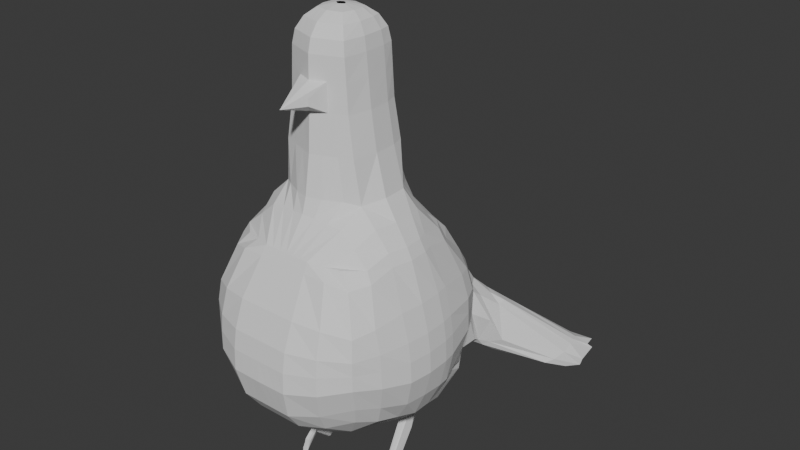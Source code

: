 # Source: WILSONNNN_.blend  (saved by Blender 4.4.32; exported with 4.5.12 LTS)
import bpy
from mathutils import Matrix  # noqa: F401  (used for matrix-valued properties, if any)

bpy.ops.wm.read_factory_settings(use_empty=True)
scene = bpy.context.scene
scene.name = 'Scene'

# ---- collections
col_collection = bpy.data.collections.new('Collection'); scene.collection.children.link(col_collection)

# ---- world
world_world = bpy.data.worlds.new('World'); scene.world = world_world
world_world.use_nodes = True; world_world.node_tree.nodes.clear()
_N = world_world.node_tree.nodes; _L = world_world.node_tree.links
n0 = _N.new('ShaderNodeOutputWorld'); n0.name = 'World Output'; n0.location = (300, 300)
n1 = _N.new('ShaderNodeBackground'); n1.name = 'Background'; n1.location = (10, 300)
n1.inputs[0].default_value = (0.05088, 0.05088, 0.05088, 1.0)
_L.new(n1.outputs[0], n0.inputs[0])
n0.is_active_output = True
world_world.color = (0.05088, 0.05088, 0.05088)
world_world.sun_shadow_jitter_overblur = 0.0

# ---- meshes
me_cube_001 = bpy.data.meshes.new('Cube.001')
me_cube_001.from_pydata([(0.8043, -0.7658, -0.6327), (0.6161, -0.7004, 0.9733), (0.9282, 0.7658, -0.6327), (0.6161, 0.726, 0.9599), (0.5183, 1.373, -0.9621), (0.3575, 0.7095, 1.086), (0.8765, 0.9182, 0.4033), (0.9556, 0.9182, -0.1371), (0.9367, -0.2702, -0.7852), (0.9944, 0.2702, -0.7852), (0.8206, 0.2702, 1.051), (0.8206, -0.2702, 1.051), (0.8953, -0.8856, 0.4134), (0.9182, -0.9182, -0.1371), (0.2702, -1.02, -0.7852), (0.2702, -0.8085, 0.9946), (0.4856, 0.3533, 1.443), (0.484, -0.2663, 1.438), (0.7639, 0.4859, -0.9734), (0.3726, -0.334, -1.092), (0.334, -1.266, -0.2395), (0.334, -1.108, 0.5057), (1.16, 0.334, -0.2395), (1.16, -0.334, -0.2395), (1.043, 0.334, 0.5057), (1.043, -0.334, 0.5057), (0.6459, 1.225, -0.2395), (0.4357, 1.16, 0.5164), (0.0, 1.551, -0.9896), (0.0, 0.7944, 1.048), (0.0, -1.02, -0.7852), (-1.26e-17, -0.8085, 0.9946), (-1.59e-17, 0.6273, 1.336), (0.0, -0.5175, 1.486), (0.1053, 0.334, -1.092), (0.1053, -0.334, -1.092), (0.0, -1.272, -0.2395), (0.0, -1.108, 0.5057), (0.4401, 2.547, -1.485), (-4.602e-19, 1.16, 0.5164), (0.3604, -0.2833, 2.327), (0.0, -0.4231, 2.327), (0.3604, 0.3675, 2.327), (0.0, 0.5073, 2.327), (0.9556, 0.9182, 0.1842), (0.9182, -0.9182, 0.1842), (0.334, -1.221, 0.2087), (1.12, 0.334, 0.2036), (1.12, -0.334, 0.2036), (0.5419, 1.34, 0.2163), (0.476, 2.657, -1.406), (1.145e-18, -1.221, 0.2087), (0.7907, -0.541, 0.968), (0.9064, -0.541, -0.7019), (0.4463, -0.5167, 1.27), (0.3167, -0.7087, -1.011), (1.059, -0.6532, -0.1836), (0.9809, -0.6532, 0.4497), (0.0, -0.5707, 1.32), (0.0, -0.7087, -1.011), (1.038, -0.6532, 0.193), (0.9339, 0.6, -0.6837), (0.7465, 0.6, 0.9499), (0.392, 0.6226, 1.191), (0.5825, 1.092, -0.9095), (1.063, 0.7227, -0.1714), (0.9578, 0.7227, 0.4376), (0.0, 0.7071, 1.191), (0.1053, 0.9399, -1.028), (1.047, 0.7227, 0.1907), (0.4241, 1.67, -1.054), (0.6692, 1.692, -0.693), (0.454, 1.917, -0.4291), (0.01034, 1.588, -1.003), (1.672e-17, 1.638, -0.08107), (0.5472, 1.853, -0.4412), (0.437, 3.009, -1.326), (0.0395, 2.295, -1.388), (0.0395, 2.601, -1.366), (0.0395, 2.772, -1.211), (0.476, 2.831, -1.326), (0.0395, 2.716, -1.274), (0.3268, 0.3677, 2.872), (0.0, 0.08631, 3.246), (0.3037, 0.3463, 3.015), (0.2437, 0.2853, 3.136), (0.156, 0.194, 3.217), (0.0, -0.002108, 3.246), (0.3268, -0.2835, 2.872), (0.156, -0.1098, 3.217), (0.2437, -0.2011, 3.136), (0.3037, -0.2621, 3.015), (0.0, 0.08631, 3.246), (0.0, 0.4923, 2.873), (0.0, 0.2364, 3.217), (0.0, 0.3663, 3.137), (0.0, 0.4561, 3.015), (0.0, -0.4081, 2.873), (0.0, -0.002108, 3.246), (0.0, -0.3719, 3.015), (0.0, -0.2821, 3.137), (0.0, -0.1522, 3.217), (0.4247, -0.2957, 1.907), (0.0, -0.4501, 1.907), (0.4247, 0.3838, 1.907), (0.0, 0.534, 1.907), (0.7295, 0.738, 0.7872), (0.7459, -0.7606, 0.8224), (0.2846, -0.8699, 0.8975), (0.8828, 0.2846, 0.9284), (0.8828, -0.2846, 0.9284), (0.3835, 0.9347, 0.7967), (-6.871e-18, -0.8699, 0.8975), (-2.872e-17, 0.9347, 0.7967), (0.86, -0.5663, 0.8513), (0.824, 0.6028, 0.8345), (0.9825, 0.153, -0.8356), (0.8607, 0.153, 1.051), (0.5755, 0.2464, 1.471), (0.8118, 0.3409, -0.9734), (1.184, 0.189, -0.2395), (1.067, 0.189, 0.5057), (0.1053, 0.189, -1.092), (0.4005, 0.2263, 2.327), (1.144, 0.189, 0.2036), (0.04005, 0.06712, 3.246), (0.1844, 0.1281, 3.217), (0.2721, 0.1798, 3.136), (0.3321, 0.2143, 3.015), (0.3552, 0.2264, 2.872), (0.04005, 0.06712, 3.246), (0.4648, 0.2364, 1.907), (0.9229, 0.1611, 0.9284), (0.4365, 0.6302, -1.404), (0.4436, 0.4882, -1.446), (0.3484, 0.4887, -1.443), (0.3461, 0.6314, -1.402), (0.417, 0.3682, -1.338), (0.2132, 0.3682, -1.338), (0.1571, 0.2664, -1.194), (0.6242, 0.3312, -1.194), (0.6242, 0.431, -1.244), (0.169, 0.431, -1.244), (0.5272, 0.8092, -1.188), (0.206, 0.811, -1.193), (0.9556, 0.9182, 0.03151), (0.9182, -0.9182, 0.03151), (0.334, -1.256, -0.006972), (1.15, 0.334, -0.006972), (1.15, -0.334, -0.006972), (0.6586, 1.286, -0.0002671), (0.0, -1.256, -0.006972), (1.048, -0.6532, 0.01405), (1.055, 0.7227, 0.01864), (0.5535, 1.646, -0.3808), (0.476, 2.936, -1.406), (0.0395, 2.686, -1.307), (1.174, 0.189, -0.006972), (0.9029, 0.8319, -0.4178), (0.8704, -0.8319, -0.4178), (0.2979, -1.186, -0.5588), (1.113, 0.2979, -0.5485), (1.08, -0.2979, -0.5485), (0.5664, 1.41, -0.6643), (-2.29e-18, -1.186, -0.5588), (0.9838, -0.5897, -0.4771), (1.012, 0.6532, -0.4615), (0.5275, 1.663, -0.9946), (0.4456, 2.681, -1.487), (0.0395, 2.429, -1.389), (1.126, 0.1686, -0.5485), (0.8746, -0.05863, 1.051), (0.5894, -0.03085, 1.471), (0.6261, 0.003481, -1.072), (1.192, -0.07247, -0.2395), (1.075, -0.07247, 0.5057), (0.1592, -0.07247, -1.148), (0.4143, -0.02851, 2.327), (1.152, -0.07247, 0.2036), (0.05391, 0.03251, 3.246), (0.05391, 0.03251, 3.246), (0.4786, -0.02968, 1.907), (0.9368, -0.06175, 0.9284), (0.9862, -0.05863, -0.8325), (0.1942, 0.009136, 3.217), (0.282, -0.01067, 3.136), (0.342, -0.0239, 3.015), (0.3651, -0.02854, 2.872), (1.183, -0.07247, -0.006972), (1.113, -0.06463, -0.5485), (0.538, 2.368, -1.003), (0.6164, 2.249, -1.127), (0.0221, 1.713, -1.066), (0.5375, 1.995, -1.245), (0.5884, 2.416, -1.05), (1.718e-17, 1.893, -0.4217), (0.6164, 2.35, -1.06), (0.586, 2.234, -1.196), (0.6296, 2.595, -1.138), (0.808, 2.817, -1.244), (0.7904, 2.729, -1.515), (1.046, 2.326, -1.423), (0.8681, 2.927, -1.406), (0.9129, 2.647, -1.4), (0.8274, 3.029, -1.394), (0.5918, 2.148, -1.341), (0.6849, 2.458, -1.299), (0.6296, 2.542, -1.197), (0.6559, 2.525, -1.236), (0.6564, 2.36, -1.372), (0.1086, 0.7686, 1.06), (0.08212, -1.02, -0.7852), (0.1627, 0.6273, 1.331), (0.1627, -0.4686, 1.482), (0.2349, 1.16, 0.5164), (0.1146, 1.364, -0.9865), (0.08212, -0.8085, 0.9946), (0.1865, -0.334, -1.092), (0.1015, -1.27, -0.2395), (0.1015, -1.108, 0.5057), (0.05598, 2.709, -1.429), (0.1405, 3.038, -1.334), (0.1095, 0.4648, 2.327), (0.1746, -0.3554, 2.327), (0.1015, -1.221, 0.2087), (0.1356, -0.5543, 1.305), (0.09623, -0.7087, -1.011), (0.1191, 0.6814, 1.191), (0.2987, 0.9861, -0.9923), (0.1018, 1.639, -0.09413), (0.05743, 1.557, -0.9911), (0.03964, 2.602, -1.506), (0.05598, 2.885, -1.348), (0.0, 0.08631, 3.246), (0.04739, 0.2235, 3.217), (0.07406, 0.3417, 3.137), (0.09229, 0.4227, 3.015), (0.0993, 0.4544, 2.872), (0.0993, -0.3702, 2.872), (0.09229, -0.3385, 3.015), (0.07406, -0.2575, 3.137), (0.04739, -0.1393, 3.217), (0.0, -0.002108, 3.246), (0.1291, -0.4032, 1.907), (0.1291, 0.4884, 1.907), (0.08648, -0.8699, 0.8975), (0.1165, 0.9347, 0.7967), (0.04005, 0.06712, 3.246), (0.32, 0.2352, -1.056), (0.3731, 0.4812, -1.449), (0.3699, 0.64, -1.411), (0.2751, 0.3682, -1.338), (0.2866, 0.8425, -1.233), (0.2991, 0.2664, -1.194), (0.1796, 2.966, -1.415), (0.1015, -1.256, -0.006972), (0.1703, 2.711, -1.494), (0.09052, -1.186, -0.5588), (0.05391, 0.03251, 3.246), (0.3011, -0.04939, -1.13), (0.1181, 1.701, -1.079), (0.05525, 1.893, -0.4217), (0.2331, 0.7391, 1.073), (0.1762, -1.02, -0.7852), (0.3491, 0.5496, 1.4), (0.3491, -0.367, 1.476), (0.3508, 1.16, 0.5164), (0.3041, 2.768, -1.439), (0.265, 2.931, -1.295), (0.235, 0.4162, 2.327), (0.291, -0.5355, 1.288), (0.2556, 0.652, 1.191), (0.185, 1.731, -0.2544), (0.3041, 2.888, -1.342), (0.0, 0.08631, 3.246), (0.213, -0.3268, 2.872), (0.2769, 0.4361, 1.907), (0.25, 0.9347, 0.7967), (0.04005, 0.06712, 3.246), (0.4616, 0.2664, -1.194), (0.3041, 2.858, -1.376), (0.3542, 2.602, -1.456), (0.05391, 0.03251, 3.246), (0.2719, 1.816, -1.156), (0.3274, 1.383, -0.9896), (0.1762, -0.8085, 0.9946), (0.2796, -0.334, -1.092), (0.2177, -1.268, -0.2395), (0.2177, -1.108, 0.5057), (0.235, -0.332, 2.327), (0.2177, -1.221, 0.2087), (0.2064, -0.7087, -1.011), (0.5203, 1.039, -0.9509), (0.188, 1.555, -0.9894), (0.339, 2.469, -1.455), (0.1017, 0.2088, 3.217), (0.1589, 0.3135, 3.136), (0.198, 0.3845, 3.015), (0.213, 0.411, 2.872), (0.198, -0.3003, 3.015), (0.1589, -0.2293, 3.136), (0.1017, -0.1246, 3.217), (0.0, -0.002108, 3.246), (0.2769, -0.3495, 1.907), (0.1855, -0.8699, 0.8975), (0.5659, 0.2881, -1.015), (0.4151, 0.4812, -1.449), (0.4081, 0.64, -1.411), (0.346, 0.3682, -1.338), (0.4213, 0.8425, -1.233), (0.2177, -1.256, -0.006972), (0.1942, -1.186, -0.5588), (0.4636, -0.02295, -1.092), (0.3234, 2.04, -0.557), (0.4715, 2.004, -0.5255), (0.3804, 1.695, -1.086), (1.718e-17, 1.732, -0.2516), (0.0, 1.698, -1.048), (0.6832, 2.785, -1.243), (0.6419, 2.147, -1.352), (0.7059, 2.685, -1.399), (0.6371, 2.821, -1.31), (0.6698, 2.782, -1.34), (0.6978, 2.532, -1.439), (0.07641, 1.729, -0.2567), (0.04574, 1.696, -1.064), (0.2499, 1.72, -1.093), (0.3157, 1.927, -0.4375), (0.6189, 1.748, -1.024), (0.5521, 1.721, -1.08), (0.6209, 2.453, -1.091), (0.6051, 2.486, -1.072), (0.6298, 2.409, -1.12), (0.6397, 2.32, -1.186), (0.7517, 1.832, -0.9894), (0.6654, 1.862, -0.56), (0.6099, 2.287, -1.243), (0.5746, 2.007, -1.264), (0.633, 2.103, -0.6031), (0.6725, 1.962, -0.5421), (0.6077, 1.847, -1.179), (0.6778, 2.361, -1.001), (1.122, 2.205, -1.34), (1.24, 2.487, -1.467), (1.175, 2.684, -1.502), (0.9841, 2.919, -1.396), (0.9965, 2.822, -1.463), (0.9256, 2.921, -1.31), (0.9317, 2.934, -1.356), (1.251, 2.4, -1.235), (1.187, 2.749, -1.211), (1.222, 2.657, -1.199), (1.189, 2.29, -1.305), (1.236, 2.556, -1.201), (0.5873, 2.502, -1.28), (0.0221, 1.935, -1.207), (0.5873, 2.641, -1.187), (0.5873, 2.597, -1.215), (0.5569, 2.425, -1.305), (0.5873, 2.656, -1.17), (0.521, 2.225, -1.347), (0.0221, 2.292, -0.9589), (0.2194, 2.112, -1.284), (0.1082, 2.466, -0.9501), (0.3613, 2.243, -1.344), (0.4045, 2.802, -1.153), (0.5416, 1.507, -0.5668), (0.08886, 1.563, -0.989), (0.4096, 1.572, -1.005), (0.4448, 1.631, -0.2689), (0.3884, 1.732, -0.2525), (0.08375, 1.225, 0.4358), (0.5381, 1.523, -0.2807), (0.5425, 1.577, -0.9403), (0.1744, 1.554, -0.9868), (0.2077, 1.638, -0.08801), (0.3102, 1.543, -0.9807), (0.2802, 1.698, -0.1836), (0.615, 2.646, -1.367), (-0.0008863, 2.065, -1.281), (0.615, 2.774, -1.272), (0.615, 2.738, -1.303), (0.5845, 2.509, -1.4), (0.2135, 2.35, -1.394), (0.1581, 2.765, -1.204), (0.3486, 2.485, -1.451), (0.3481, 2.913, -1.286), (0.615, 2.81, -1.232), (0.5558, 2.356, -1.405), (-0.0008863, 2.5, -1.069), (1.043, 2.189, -1.339), (0.6231, 2.566, -1.12), (0.6441, 2.336, -1.345), (1.09, 2.871, -1.27), (0.6329, 2.068, -1.306), (0.6818, 2.673, -1.179), (0.6273, 2.518, -1.169), (0.649, 2.494, -1.205), (0.6729, 2.421, -1.269), (0.5872, 2.11, -1.323), (1.269, 2.426, -1.439), (1.402, 2.579, -1.361), (1.277, 2.993, -1.331), (1.316, 2.826, -1.307), (1.381, 2.569, -1.445), (1.35, 2.886, -1.37), (0.438, 0.6143, -1.513), (0.4757, 0.5157, -1.598), (0.3783, 0.5176, -1.595), (0.3459, 0.6156, -1.512), (0.404, 0.5227, -1.604), (0.3699, 0.6712, -1.54), (0.446, 0.5227, -1.604), (0.4081, 0.6712, -1.54), (0.5113, 0.1186, -1.848), (0.4391, 0.1229, -1.844), (0.4504, 0.1201, -1.834), (0.4924, 0.1201, -1.834), (0.5313, 0.1593, -1.964), (0.4454, 0.16, -1.962), (0.4659, 0.1616, -1.984), (0.5079, 0.1616, -1.984), (0.5087, -0.05189, -1.734), (0.4413, -0.05209, -1.732), (0.4504, -0.05211, -1.701), (0.4924, -0.05211, -1.701), (0.5097, -0.03633, -1.811), (0.4671, -0.03469, -1.805), (0.4825, -0.03633, -1.811), (0.4991, -0.03633, -1.811), (0.5096, -0.1626, -1.84), (0.4423, -0.1643, -1.837), (0.4504, -0.191, -1.822), (0.4924, -0.191, -1.822), (0.5262, -0.2054, -1.956), (0.4512, -0.205, -1.955), (0.4659, -0.2255, -1.984), (0.5079, -0.2255, -1.984), (0.5044, 0.7797, 0.9626), (0.5453, -0.925, -0.7391), (0.7058, 1.091, -0.8022), (0.4465, -0.7509, 0.9791), (0.6755, 0.3332, 1.257), (0.6755, -0.2873, 1.257), (0.9304, 0.3851, -0.9103), (0.6719, -0.3144, -0.9816), (0.654, -1.135, -0.1965), (0.6346, -1.041, 0.4781), (0.7763, 1.103, -0.1943), (0.656, 1.077, 0.4842), (0.7178, 1.166, 0.2133), (0.6496, -1.115, 0.2052), (0.6154, -0.5247, 1.118), (0.635, -0.646, -0.8957), (0.8535, 0.8551, -0.8219), (0.5849, 0.603, 1.074), (0.5313, -0.857, 0.8862), (0.6147, 0.8753, 0.8206), (0.9181, 0.2421, -0.919), (0.714, 0.1987, 1.259), (0.6516, -1.132, 0.01493), (0.7806, 1.136, 0.01577), (0.6687, 1.148, -0.5417), (0.5934, -1.047, -0.509), (0.8289, -0.03539, -0.982), (0.7278, -0.04434, 1.259), (0.3419, 0.3676, 2.627), (0.0, 0.499, 2.627), (0.3419, -0.2834, 2.627), (0.0, -0.4148, 2.627), (0.3756, 0.2263, 2.627), (0.3872, -0.02853, 2.627), (0.1039, 0.4591, 2.627), (0.1656, -0.3512, 2.627), (0.2229, 0.4133, 2.627), (0.2229, -0.3291, 2.627), (0.1095, -0.5436, 2.43), (0.0, -0.7975, 2.446), (0.1039, -0.5378, 2.498)], [], [(457, 438, 3, 106), (114, 52, 1, 107), (453, 53, 0, 439), (452, 54, 15, 441), (455, 63, 16, 442), (465, 172, 17, 443), (291, 55, 14, 263), (141, 140, 137, 134), (312, 173, 19, 286), (454, 61, 9, 444), (464, 183, 8, 445), (463, 446, 20, 160), (451, 447, 21, 46), (456, 441, 15, 108), (165, 56, 13, 159), (60, 57, 12, 45), (166, 65, 22, 161), (189, 174, 23, 162), (69, 66, 24, 47), (178, 175, 25, 48), (115, 62, 10, 109), (182, 171, 11, 110), (462, 448, 7, 158), (450, 449, 6, 44), (377, 370, 72, 272), (372, 366, 71, 154), (277, 262, 5, 111), (224, 219, 37, 51), (225, 58, 31, 216), (245, 216, 31, 112), (257, 218, 36, 164), (227, 67, 32, 212), (475, 468, 88, 275), (470, 466, 82, 129), (244, 105, 43, 222), (131, 104, 42, 123), (303, 102, 40, 289), (255, 224, 51, 151), (374, 367, 73, 230), (461, 450, 44, 145), (188, 178, 48, 149), (153, 69, 47, 148), (152, 60, 45, 146), (460, 451, 46, 147), (149, 48, 60, 152), (213, 33, 58, 225), (48, 25, 57, 60), (162, 23, 56, 165), (286, 19, 55, 291), (443, 17, 54, 452), (445, 8, 53, 453), (110, 11, 52, 114), (145, 44, 69, 153), (210, 29, 67, 227), (106, 3, 62, 115), (44, 6, 66, 69), (158, 7, 65, 166), (440, 2, 61, 454), (284, 4, 64, 292), (438, 5, 63, 455), (472, 467, 93, 237), (386, 387, 76, 268), (381, 378, 50, 155), (387, 380, 80, 76), (370, 369, 75, 72), (373, 368, 70, 167), (281, 267, 50, 168), (273, 268, 76, 80), (280, 273, 80, 155), (383, 379, 77, 231), (382, 388, 38, 168), (179, 87, 89, 184), (184, 89, 90, 185), (185, 90, 91, 186), (186, 91, 88, 187), (274, 83, 86, 295), (295, 86, 85, 296), (296, 85, 84, 297), (297, 84, 82, 298), (275, 88, 91, 299), (299, 91, 90, 300), (300, 90, 89, 301), (301, 89, 87, 302), (258, 180, 98, 242), (265, 17, 102, 303), (118, 16, 104, 131), (212, 32, 105, 244), (6, 106, 115, 66), (25, 110, 114, 57), (219, 245, 112, 37), (266, 277, 111, 27), (175, 182, 110, 25), (66, 115, 109, 24), (447, 456, 108, 21), (57, 114, 107, 12), (449, 457, 106, 6), (24, 109, 132, 121), (172, 118, 131, 181), (233, 92, 130, 247), (84, 128, 129, 82), (85, 127, 128, 84), (86, 126, 127, 85), (83, 125, 126, 86), (148, 47, 124, 157), (181, 131, 123, 177), (471, 470, 129, 187), (109, 10, 117, 132), (47, 24, 121, 124), (161, 22, 120, 170), (444, 9, 116, 458), (253, 139, 138, 251), (442, 16, 118, 459), (135, 136, 409, 408), (306, 134, 137, 308), (139, 142, 135, 138), (143, 141, 134, 133), (142, 144, 136, 135), (309, 143, 133, 307), (292, 64, 143, 309), (34, 68, 144, 142), (64, 18, 141, 143), (122, 34, 142, 139), (248, 122, 139, 253), (18, 119, 140, 141), (22, 148, 157, 120), (267, 280, 155, 50), (380, 381, 155, 80), (7, 145, 153, 65), (23, 149, 152, 56), (446, 460, 147, 20), (56, 152, 146, 13), (65, 153, 148, 22), (174, 188, 149, 23), (448, 461, 145, 7), (218, 255, 151, 36), (369, 372, 154, 75), (9, 161, 170, 116), (378, 382, 168, 50), (294, 281, 168, 38), (366, 373, 167, 71), (2, 158, 166, 61), (8, 162, 165, 53), (211, 257, 164, 30), (440, 462, 158, 2), (183, 189, 162, 8), (61, 166, 161, 9), (53, 165, 159, 0), (439, 463, 160, 14), (116, 170, 189, 183), (120, 157, 188, 174), (468, 471, 187, 88), (102, 181, 177, 40), (17, 172, 181, 102), (121, 132, 182, 175), (247, 130, 180, 258), (128, 186, 187, 129), (127, 185, 186, 128), (126, 184, 185, 127), (125, 179, 184, 126), (157, 124, 178, 188), (132, 117, 171, 182), (124, 121, 175, 178), (170, 120, 174, 189), (458, 116, 183, 464), (305, 119, 173, 312), (459, 118, 172, 465), (202, 204, 348, 345), (398, 397, 208, 206), (397, 396, 207, 208), (325, 317, 192, 260), (201, 200, 344, 343), (396, 391, 198, 207), (327, 314, 190, 313), (320, 323, 209, 206), (321, 322, 208, 207), (323, 319, 205, 209), (318, 321, 207, 198), (322, 320, 206, 208), (399, 392, 209, 205), (395, 393, 199, 318), (328, 329, 342, 352), (335, 334, 349, 353), (394, 399, 205, 319), (392, 398, 206, 209), (338, 339, 351, 350), (316, 324, 261, 195), (326, 325, 260, 283), (122, 248, 259, 176), (278, 247, 258, 282), (263, 311, 257, 211), (77, 169, 256, 231), (287, 310, 255, 218), (78, 156, 254, 220), (305, 248, 253, 279), (68, 228, 252, 144), (144, 252, 250, 136), (135, 249, 251, 138), (306, 249, 416, 417), (279, 253, 251, 308), (274, 233, 247, 278), (39, 113, 246, 214), (288, 304, 245, 219), (264, 212, 244, 276), (33, 213, 243, 103), (282, 258, 242, 302), (101, 241, 242, 98), (100, 240, 241, 101), (99, 239, 240, 100), (97, 238, 239, 99), (96, 236, 237, 93), (95, 235, 236, 96), (94, 234, 235, 95), (92, 233, 234, 94), (385, 383, 231, 294), (156, 81, 232, 254), (81, 79, 221, 232), (169, 78, 220, 256), (389, 384, 221, 79), (474, 472, 237, 298), (28, 215, 228, 68), (262, 210, 227, 271), (35, 217, 226, 59), (265, 213, 225, 270), (376, 374, 230, 293), (310, 290, 224, 255), (103, 243, 223, 41), (276, 244, 222, 269), (469, 473, 238, 97), (271, 227, 212, 264), (311, 287, 218, 257), (304, 285, 216, 245), (270, 225, 216, 285), (290, 288, 219, 224), (113, 29, 210, 246), (371, 375, 229, 74), (176, 259, 217, 35), (59, 226, 211, 30), (46, 21, 288, 290), (54, 270, 285, 15), (108, 15, 285, 304), (160, 20, 287, 311), (63, 271, 264, 16), (104, 276, 269, 42), (147, 46, 290, 310), (368, 376, 293, 70), (17, 265, 270, 54), (5, 262, 271, 63), (466, 474, 298, 82), (388, 385, 294, 38), (179, 282, 302, 87), (16, 264, 276, 104), (21, 108, 304, 288), (83, 274, 278, 125), (140, 279, 308, 137), (119, 305, 279, 140), (20, 147, 310, 287), (14, 160, 311, 263), (125, 278, 282, 179), (315, 326, 283, 193), (324, 327, 313, 261), (248, 305, 312, 259), (231, 256, 281, 294), (220, 254, 280, 267), (228, 292, 309, 252), (252, 309, 307, 250), (249, 306, 308, 251), (307, 133, 406, 413), (214, 246, 277, 266), (213, 265, 303, 243), (241, 301, 302, 242), (240, 300, 301, 241), (239, 299, 300, 240), (238, 275, 299, 239), (236, 297, 298, 237), (235, 296, 297, 236), (234, 295, 296, 235), (233, 274, 295, 234), (254, 232, 273, 280), (232, 221, 268, 273), (256, 220, 267, 281), (384, 386, 268, 221), (215, 284, 292, 228), (217, 286, 291, 226), (243, 303, 289, 223), (473, 475, 275, 238), (246, 210, 262, 277), (375, 377, 272, 229), (259, 312, 286, 217), (226, 291, 263, 211), (229, 272, 327, 324), (70, 293, 326, 315), (293, 230, 325, 326), (74, 229, 324, 316), (390, 394, 319, 201), (391, 395, 318, 198), (202, 203, 320, 322), (199, 204, 321, 318), (200, 201, 319, 323), (204, 202, 322, 321), (203, 200, 323, 320), (272, 72, 314, 327), (230, 73, 317, 325), (190, 314, 341, 331), (70, 315, 340, 329), (71, 167, 328, 334), (197, 191, 333, 336), (315, 193, 337, 340), (75, 154, 335, 339), (72, 75, 339, 338), (314, 72, 338, 341), (193, 197, 336, 337), (194, 190, 331, 330), (167, 70, 329, 328), (196, 194, 330, 332), (191, 196, 332, 333), (154, 71, 334, 335), (405, 401, 346, 345), (404, 400, 343, 344), (402, 403, 348, 347), (403, 405, 345, 348), (401, 404, 344, 346), (393, 338, 350, 402), (203, 202, 345, 346), (390, 201, 343, 400), (200, 203, 346, 344), (339, 335, 353, 351), (334, 328, 352, 349), (204, 199, 347, 348), (261, 313, 365, 363), (193, 283, 364, 360), (195, 261, 363, 361), (283, 260, 362, 364), (191, 197, 358, 354), (194, 196, 357, 356), (197, 193, 360, 358), (260, 192, 355, 362), (190, 194, 356, 359), (196, 191, 354, 357), (313, 190, 359, 365), (214, 266, 377, 375), (4, 284, 376, 368), (39, 214, 375, 371), (284, 215, 374, 376), (26, 163, 373, 366), (49, 150, 372, 369), (163, 4, 368, 373), (27, 49, 369, 370), (215, 28, 367, 374), (150, 26, 366, 372), (266, 27, 370, 377), (363, 365, 386, 384), (360, 364, 385, 388), (361, 363, 384, 389), (364, 362, 383, 385), (354, 358, 382, 378), (356, 357, 381, 380), (358, 360, 388, 382), (362, 355, 379, 383), (359, 356, 380, 387), (357, 354, 378, 381), (365, 359, 387, 386), (329, 390, 400, 342), (199, 393, 402, 347), (349, 352, 404, 401), (351, 353, 405, 403), (350, 351, 403, 402), (352, 342, 400, 404), (353, 349, 401, 405), (331, 341, 395, 391), (329, 340, 394, 390), (336, 333, 398, 392), (340, 337, 399, 394), (341, 338, 393, 395), (337, 336, 392, 399), (330, 331, 391, 396), (332, 330, 396, 397), (333, 332, 397, 398), (413, 406, 407, 412), (409, 411, 410, 408), (411, 413, 412, 410), (133, 134, 407, 406), (250, 307, 413, 411), (136, 250, 411, 409), (407, 134, 414, 418), (412, 407, 418, 421), (414, 417, 425, 422), (420, 421, 429, 428), (415, 419, 427, 423), (408, 410, 420, 419), (410, 412, 421, 420), (135, 408, 419, 415), (249, 135, 415, 416), (134, 306, 417, 414), (423, 427, 435, 431), (425, 424, 432, 433), (427, 428, 436, 435), (416, 415, 423, 424), (418, 414, 422, 426), (421, 418, 426, 429), (419, 420, 428, 427), (417, 416, 424, 425), (433, 432, 436, 437), (430, 433, 437, 434), (432, 431, 435, 436), (428, 429, 437, 436), (422, 425, 433, 430), (424, 423, 431, 432), (426, 422, 430, 434), (429, 426, 434, 437), (156, 78, 169, 77, 79, 81), (117, 459, 465, 171), (119, 458, 464, 173), (0, 159, 463, 439), (4, 163, 462, 440), (26, 150, 461, 448), (13, 146, 460, 446), (10, 442, 459, 117), (18, 444, 458, 119), (27, 111, 457, 449), (12, 107, 456, 447), (3, 438, 455, 62), (4, 440, 454, 64), (19, 445, 453, 55), (11, 443, 452, 52), (146, 45, 451, 460), (150, 49, 450, 461), (49, 27, 449, 450), (163, 26, 448, 462), (107, 1, 441, 456), (45, 12, 447, 451), (159, 13, 446, 463), (173, 464, 445, 19), (64, 454, 444, 18), (171, 465, 443, 11), (62, 455, 442, 10), (52, 452, 441, 1), (55, 453, 439, 14), (111, 5, 438, 457), (223, 289, 475, 473), (42, 269, 474, 466), (473, 469, 477, 478), (269, 222, 472, 474), (40, 177, 471, 468), (177, 123, 470, 471), (222, 43, 467, 472), (123, 42, 466, 470), (289, 40, 468, 475), (477, 476, 478), (41, 223, 476, 477), (223, 473, 478, 476)])
_uv = me_cube_001.uv_layers.new(name='UVMap')
_uv.uv.foreach_set('vector', [0.6062, 0.4583, 0.625, 0.4583, 0.625, 0.5, 0.6062, 0.5, 0.6062, 0.7122, 0.625, 0.7122, 0.625, 0.75, 0.6062, 0.75, 0.3333, 0.7122, 0.375, 0.7122, 0.375, 0.75, 0.3333, 0.75, 0.6667, 0.7122, 0.7083, 0.7122, 0.7083, 0.75, 0.6667, 0.75, 0.6667, 0.5279, 0.7083, 0.5279, 0.7083, 0.5833, 0.6667, 0.5833, 0.6667, 0.634, 0.7083, 0.634, 0.7083, 0.6667, 0.6667, 0.6667, 0.2772, 0.7122, 0.2917, 0.7122, 0.2917, 0.75, 0.2772, 0.75, 0.2917, 0.5833, 0.2917, 0.6014, 0.2917, 0.6014, 0.2917, 0.5833, 0.2772, 0.634, 0.2917, 0.634, 0.2917, 0.6667, 0.2772, 0.6667, 0.3333, 0.5279, 0.375, 0.5279, 0.375, 0.5833, 0.3333, 0.5833, 0.3333, 0.634, 0.375, 0.634, 0.375, 0.6667, 0.3333, 0.6667, 0.4111, 0.7917, 0.4583, 0.7917, 0.4583, 0.8333, 0.4111, 0.8333, 0.5079, 0.7917, 0.5417, 0.7917, 0.5417, 0.8333, 0.5079, 0.8333, 0.6062, 0.7917, 0.625, 0.7917, 0.625, 0.8333, 0.6062, 0.8333, 0.4111, 0.7122, 0.4583, 0.7122, 0.4583, 0.75, 0.4111, 0.75, 0.5079, 0.7122, 0.5417, 0.7122, 0.5417, 0.75, 0.5079, 0.75, 0.4111, 0.5279, 0.4583, 0.5279, 0.4583, 0.5833, 0.4111, 0.5833, 0.4111, 0.634, 0.4583, 0.634, 0.4583, 0.6667, 0.4111, 0.6667, 0.5079, 0.5279, 0.5417, 0.5279, 0.5417, 0.5833, 0.5079, 0.5833, 0.5079, 0.634, 0.5417, 0.634, 0.5417, 0.6667, 0.5079, 0.6667, 0.6062, 0.5279, 0.625, 0.5279, 0.625, 0.5833, 0.6062, 0.5833, 0.6062, 0.634, 0.625, 0.634, 0.625, 0.6667, 0.6062, 0.6667, 0.4111, 0.4583, 0.4583, 0.4583, 0.4583, 0.5, 0.4111, 0.5, 0.5079, 0.4583, 0.5417, 0.4583, 0.5417, 0.5, 0.5079, 0.5, 0.5417, 0.4022, 0.5417, 0.4167, 0.5417, 0.4167, 0.5417, 0.4022, 0.4843, 0.4167, 0.4583, 0.4167, 0.4583, 0.4167, 0.4843, 0.4167, 0.6062, 0.4022, 0.625, 0.4022, 0.625, 0.4167, 0.6062, 0.4167, 0.5079, 0.8623, 0.5417, 0.8623, 0.5417, 0.875, 0.5079, 0.875, 0.7373, 0.7122, 0.75, 0.7122, 0.75, 0.75, 0.7373, 0.75, 0.6062, 0.8623, 0.625, 0.8623, 0.625, 0.875, 0.6062, 0.875, 0.4111, 0.8623, 0.4583, 0.8623, 0.4583, 0.875, 0.4111, 0.875, 0.7373, 0.5279, 0.75, 0.5279, 0.75, 0.5833, 0.7373, 0.5833, 0.7228, 0.6667, 0.7083, 0.6667, 0.7083, 0.6667, 0.7228, 0.6667, 0.7083, 0.6014, 0.7083, 0.5833, 0.7083, 0.5833, 0.7083, 0.6014, 0.7373, 0.5833, 0.75, 0.5833, 0.75, 0.5833, 0.7373, 0.5833, 0.7083, 0.6014, 0.7083, 0.5833, 0.7083, 0.5833, 0.7083, 0.6014, 0.7228, 0.6667, 0.7083, 0.6667, 0.7083, 0.6667, 0.7228, 0.6667, 0.4843, 0.8623, 0.5079, 0.8623, 0.5079, 0.875, 0.4843, 0.875, 0.2617, 0.5, 0.25, 0.5, 0.25, 0.5, 0.2627, 0.5, 0.4843, 0.4583, 0.5079, 0.4583, 0.5079, 0.5, 0.4843, 0.5, 0.4843, 0.634, 0.5079, 0.634, 0.5079, 0.6667, 0.4843, 0.6667, 0.4843, 0.5279, 0.5079, 0.5279, 0.5079, 0.5833, 0.4843, 0.5833, 0.4843, 0.7122, 0.5079, 0.7122, 0.5079, 0.75, 0.4843, 0.75, 0.4843, 0.7917, 0.5079, 0.7917, 0.5079, 0.8333, 0.4843, 0.8333, 0.4843, 0.6667, 0.5079, 0.6667, 0.5079, 0.7122, 0.4843, 0.7122, 0.7373, 0.6667, 0.75, 0.6667, 0.75, 0.7122, 0.7373, 0.7122, 0.5079, 0.6667, 0.5417, 0.6667, 0.5417, 0.7122, 0.5079, 0.7122, 0.4111, 0.6667, 0.4583, 0.6667, 0.4583, 0.7122, 0.4111, 0.7122, 0.2772, 0.6667, 0.2917, 0.6667, 0.2917, 0.7122, 0.2772, 0.7122, 0.6667, 0.6667, 0.7083, 0.6667, 0.7083, 0.7122, 0.6667, 0.7122, 0.3333, 0.6667, 0.375, 0.6667, 0.375, 0.7122, 0.3333, 0.7122, 0.6062, 0.6667, 0.625, 0.6667, 0.625, 0.7122, 0.6062, 0.7122, 0.4843, 0.5, 0.5079, 0.5, 0.5079, 0.5279, 0.4843, 0.5279, 0.7373, 0.5, 0.75, 0.5, 0.75, 0.5279, 0.7373, 0.5279, 0.6062, 0.5, 0.625, 0.5, 0.625, 0.5279, 0.6062, 0.5279, 0.5079, 0.5, 0.5417, 0.5, 0.5417, 0.5279, 0.5079, 0.5279, 0.4111, 0.5, 0.4583, 0.5, 0.4583, 0.5279, 0.4111, 0.5279, 0.3333, 0.5, 0.375, 0.5, 0.375, 0.5279, 0.3333, 0.5279, 0.2772, 0.5, 0.2917, 0.5, 0.2917, 0.5279, 0.2772, 0.5279, 0.6667, 0.5, 0.7083, 0.5, 0.7083, 0.5279, 0.6667, 0.5279, 0.7373, 0.5833, 0.75, 0.5833, 0.75, 0.5833, 0.7373, 0.5833, 0.5417, 0.4022, 0.5417, 0.4167, 0.5417, 0.4167, 0.5417, 0.4022, 0.4843, 0.4167, 0.4583, 0.4167, 0.4583, 0.4167, 0.4843, 0.4167, 0.5417, 0.4167, 0.5079, 0.4167, 0.5079, 0.4167, 0.5417, 0.4167, 0.5417, 0.4167, 0.5079, 0.4167, 0.5079, 0.4167, 0.5417, 0.4167, 0.4111, 0.4167, 0.3753, 0.4167, 0.3755, 0.4167, 0.4111, 0.4167, 0.4111, 0.4022, 0.4583, 0.4022, 0.4583, 0.4167, 0.4111, 0.4167, 0.5079, 0.4022, 0.5417, 0.4022, 0.5417, 0.4167, 0.5079, 0.4167, 0.4843, 0.4022, 0.5079, 0.4022, 0.5079, 0.4167, 0.4843, 0.4167, 0.2627, 0.5, 0.25, 0.5, 0.25, 0.5, 0.2627, 0.5, 0.4111, 0.4167, 0.375, 0.4167, 0.375, 0.4167, 0.4111, 0.4167, 0.75, 0.6259, 0.75, 0.6293, 0.734, 0.6413, 0.734, 0.6285, 0.734, 0.6285, 0.734, 0.6413, 0.7126, 0.6614, 0.7126, 0.6329, 0.7126, 0.6329, 0.7126, 0.6614, 0.7094, 0.6653, 0.7094, 0.6337, 0.7094, 0.6337, 0.7094, 0.6653, 0.7083, 0.6667, 0.7083, 0.634, 0.75, 0.6207, 0.75, 0.6207, 0.734, 0.6087, 0.7395, 0.6079, 0.7395, 0.6079, 0.734, 0.6087, 0.7126, 0.5886, 0.7245, 0.5868, 0.7245, 0.5868, 0.7126, 0.5886, 0.7094, 0.5847, 0.7232, 0.5842, 0.7232, 0.5842, 0.7094, 0.5847, 0.7083, 0.5833, 0.7228, 0.5833, 0.7228, 0.6667, 0.7083, 0.6667, 0.7094, 0.6653, 0.7232, 0.6658, 0.7232, 0.6658, 0.7094, 0.6653, 0.7126, 0.6614, 0.7245, 0.6632, 0.7245, 0.6632, 0.7126, 0.6614, 0.734, 0.6413, 0.7395, 0.6421, 0.7395, 0.6421, 0.734, 0.6413, 0.75, 0.6293, 0.75, 0.6293, 0.75, 0.6259, 0.75, 0.626, 0.75, 0.6293, 0.75, 0.6293, 0.7228, 0.6667, 0.7083, 0.6667, 0.7083, 0.6667, 0.7228, 0.6667, 0.7083, 0.6014, 0.7083, 0.5833, 0.7083, 0.5833, 0.7083, 0.6014, 0.7373, 0.5833, 0.75, 0.5833, 0.75, 0.5833, 0.7373, 0.5833, 0.5417, 0.5, 0.6062, 0.5, 0.6062, 0.5279, 0.5417, 0.5279, 0.5417, 0.6667, 0.6062, 0.6667, 0.6062, 0.7122, 0.5417, 0.7122, 0.5417, 0.8623, 0.6062, 0.8623, 0.6062, 0.875, 0.5417, 0.875, 0.5417, 0.4022, 0.6062, 0.4022, 0.6062, 0.4167, 0.5417, 0.4167, 0.5417, 0.634, 0.6062, 0.634, 0.6062, 0.6667, 0.5417, 0.6667, 0.5417, 0.5279, 0.6062, 0.5279, 0.6062, 0.5833, 0.5417, 0.5833, 0.5417, 0.7917, 0.6062, 0.7917, 0.6062, 0.8333, 0.5417, 0.8333, 0.5417, 0.7122, 0.6062, 0.7122, 0.6062, 0.75, 0.5417, 0.75, 0.5417, 0.4583, 0.6062, 0.4583, 0.6062, 0.5, 0.5417, 0.5, 0.5417, 0.5833, 0.6062, 0.5833, 0.6062, 0.6014, 0.5417, 0.6014, 0.7083, 0.634, 0.7083, 0.6014, 0.7083, 0.6014, 0.7083, 0.634, 0.75, 0.6207, 0.75, 0.6207, 0.7499, 0.6227, 0.75, 0.6226, 0.7094, 0.5847, 0.7094, 0.6022, 0.7083, 0.6014, 0.7083, 0.5833, 0.7126, 0.5886, 0.7126, 0.6044, 0.7094, 0.6022, 0.7094, 0.5847, 0.734, 0.6087, 0.734, 0.6158, 0.7126, 0.6044, 0.7126, 0.5886, 0.75, 0.6207, 0.75, 0.6226, 0.734, 0.6158, 0.734, 0.6087, 0.4843, 0.5833, 0.5079, 0.5833, 0.5079, 0.6014, 0.4843, 0.6014, 0.7083, 0.634, 0.7083, 0.6014, 0.7083, 0.6014, 0.7083, 0.634, 0.7083, 0.634, 0.7083, 0.6014, 0.7083, 0.6014, 0.7083, 0.634, 0.6062, 0.5833, 0.625, 0.5833, 0.625, 0.6014, 0.6062, 0.6014, 0.5079, 0.5833, 0.5417, 0.5833, 0.5417, 0.6014, 0.5079, 0.6014, 0.4111, 0.5833, 0.4583, 0.5833, 0.4583, 0.6014, 0.4111, 0.6014, 0.3333, 0.5833, 0.375, 0.5833, 0.375, 0.6014, 0.3333, 0.6014, 0.2627, 0.6014, 0.25, 0.6014, 0.25, 0.6014, 0.2627, 0.6014, 0.6667, 0.5833, 0.7083, 0.5833, 0.7083, 0.6014, 0.6667, 0.6014, 0.0, 0.0, 0.0, 0.0, 0.0, 0.0, 0.0, 0.0, 0.2772, 0.5833, 0.2917, 0.5833, 0.2917, 0.6014, 0.2772, 0.6014, 0.0, 0.0, 0.0, 0.0, 0.0, 0.0, 0.0, 0.0, 0.2917, 0.5279, 0.2917, 0.5833, 0.2917, 0.5833, 0.2917, 0.5279, 0.0, 0.0, 0.0, 0.0, 0.0, 0.0, 0.0, 0.0, 0.2772, 0.5279, 0.2917, 0.5279, 0.2917, 0.5279, 0.2772, 0.5279, 0.2772, 0.5279, 0.2917, 0.5279, 0.2917, 0.5279, 0.2772, 0.5279, 0.0, 0.0, 0.0, 0.0, 0.0, 0.0, 0.0, 0.0, 0.2917, 0.5279, 0.2917, 0.5833, 0.2917, 0.5833, 0.2917, 0.5279, 0.0, 0.0, 0.0, 0.0, 0.0, 0.0, 0.0, 0.0, 0.2627, 0.6014, 0.25, 0.6014, 0.25, 0.6014, 0.2627, 0.6014, 0.2917, 0.5833, 0.2917, 0.6014, 0.2917, 0.6014, 0.2917, 0.5833, 0.4583, 0.5833, 0.4843, 0.5833, 0.4843, 0.6014, 0.4583, 0.6014, 0.4583, 0.4022, 0.4843, 0.4022, 0.4843, 0.4167, 0.4583, 0.4167, 0.5079, 0.4167, 0.4843, 0.4167, 0.4843, 0.4167, 0.5079, 0.4167, 0.4583, 0.5, 0.4843, 0.5, 0.4843, 0.5279, 0.4583, 0.5279, 0.4583, 0.6667, 0.4843, 0.6667, 0.4843, 0.7122, 0.4583, 0.7122, 0.4583, 0.7917, 0.4843, 0.7917, 0.4843, 0.8333, 0.4583, 0.8333, 0.4583, 0.7122, 0.4843, 0.7122, 0.4843, 0.75, 0.4583, 0.75, 0.4583, 0.5279, 0.4843, 0.5279, 0.4843, 0.5833, 0.4583, 0.5833, 0.4583, 0.634, 0.4843, 0.634, 0.4843, 0.6667, 0.4583, 0.6667, 0.4583, 0.4583, 0.4843, 0.4583, 0.4843, 0.5, 0.4583, 0.5, 0.4583, 0.8623, 0.4843, 0.8623, 0.4843, 0.875, 0.4583, 0.875, 0.5079, 0.4167, 0.4843, 0.4167, 0.4843, 0.4167, 0.5079, 0.4167, 0.375, 0.5833, 0.4111, 0.5833, 0.4111, 0.6014, 0.375, 0.6014, 0.4583, 0.4167, 0.4111, 0.4167, 0.4111, 0.4167, 0.4583, 0.4167, 0.375, 0.4022, 0.4111, 0.4022, 0.4111, 0.4167, 0.375, 0.4167, 0.4583, 0.4167, 0.4111, 0.4167, 0.4111, 0.4167, 0.4583, 0.4167, 0.375, 0.5, 0.4111, 0.5, 0.4111, 0.5279, 0.375, 0.5279, 0.375, 0.6667, 0.4111, 0.6667, 0.4111, 0.7122, 0.375, 0.7122, 0.375, 0.8623, 0.4111, 0.8623, 0.4111, 0.875, 0.375, 0.875, 0.375, 0.4583, 0.4111, 0.4583, 0.4111, 0.5, 0.375, 0.5, 0.375, 0.634, 0.4111, 0.634, 0.4111, 0.6667, 0.375, 0.6667, 0.375, 0.5279, 0.4111, 0.5279, 0.4111, 0.5833, 0.375, 0.5833, 0.375, 0.7122, 0.4111, 0.7122, 0.4111, 0.75, 0.375, 0.75, 0.375, 0.7917, 0.4111, 0.7917, 0.4111, 0.8333, 0.375, 0.8333, 0.375, 0.6014, 0.4111, 0.6014, 0.4111, 0.634, 0.375, 0.634, 0.4583, 0.6014, 0.4843, 0.6014, 0.4843, 0.634, 0.4583, 0.634, 0.7083, 0.6667, 0.7083, 0.634, 0.7083, 0.634, 0.7083, 0.6667, 0.7083, 0.6667, 0.7083, 0.634, 0.7083, 0.634, 0.7083, 0.6667, 0.7083, 0.6667, 0.7083, 0.634, 0.7083, 0.634, 0.7083, 0.6667, 0.5417, 0.6014, 0.6062, 0.6014, 0.6062, 0.634, 0.5417, 0.634, 0.75, 0.6226, 0.75, 0.6226, 0.75, 0.626, 0.75, 0.6259, 0.7094, 0.6022, 0.7094, 0.6337, 0.7083, 0.634, 0.7083, 0.6014, 0.7126, 0.6044, 0.7126, 0.6329, 0.7094, 0.6337, 0.7094, 0.6022, 0.734, 0.6158, 0.734, 0.6285, 0.7126, 0.6329, 0.7126, 0.6044, 0.75, 0.6226, 0.75, 0.6259, 0.734, 0.6285, 0.734, 0.6158, 0.4843, 0.6014, 0.5079, 0.6014, 0.5079, 0.634, 0.4843, 0.634, 0.6062, 0.6014, 0.625, 0.6014, 0.625, 0.634, 0.6062, 0.634, 0.5079, 0.6014, 0.5417, 0.6014, 0.5417, 0.634, 0.5079, 0.634, 0.4111, 0.6014, 0.4583, 0.6014, 0.4583, 0.634, 0.4111, 0.634, 0.3333, 0.6014, 0.375, 0.6014, 0.375, 0.634, 0.3333, 0.634, 0.2772, 0.6014, 0.2917, 0.6014, 0.2917, 0.634, 0.2772, 0.634, 0.6667, 0.6014, 0.7083, 0.6014, 0.7083, 0.634, 0.6667, 0.634, 0.4843, 0.4167, 0.5079, 0.4167, 0.5079, 0.4167, 0.4843, 0.4167, 0.4583, 0.4167, 0.4843, 0.4167, 0.4843, 0.4167, 0.4583, 0.4167, 0.4843, 0.4167, 0.5079, 0.4167, 0.5079, 0.4167, 0.4843, 0.4167, 0.2627, 0.5, 0.25, 0.5, 0.25, 0.5, 0.2627, 0.5, 0.375, 0.4167, 0.4111, 0.4167, 0.4111, 0.4167, 0.375, 0.4167, 0.5079, 0.4167, 0.5417, 0.4167, 0.5417, 0.4167, 0.5079, 0.4167, 0.5417, 0.4022, 0.5417, 0.4167, 0.5417, 0.4167, 0.5417, 0.4022, 0.4583, 0.4167, 0.4111, 0.4167, 0.4111, 0.4167, 0.4583, 0.4167, 0.5079, 0.4167, 0.4843, 0.4167, 0.4843, 0.4167, 0.5079, 0.4167, 0.4111, 0.4167, 0.375, 0.4167, 0.375, 0.4167, 0.4111, 0.4167, 0.5417, 0.4167, 0.5079, 0.4167, 0.5079, 0.4167, 0.5417, 0.4167, 0.4843, 0.4167, 0.4583, 0.4167, 0.4583, 0.4167, 0.4843, 0.4167, 0.375, 0.4167, 0.4111, 0.4167, 0.4111, 0.4167, 0.375, 0.4167, 0.5417, 0.4167, 0.5417, 0.4167, 0.5417, 0.4167, 0.5417, 0.4167, 0.4111, 0.4167, 0.375, 0.4167, 0.375, 0.4167, 0.4111, 0.4167, 0.4843, 0.4167, 0.4583, 0.4167, 0.4583, 0.4167, 0.4843, 0.4167, 0.2917, 0.5, 0.2917, 0.5, 0.2917, 0.5, 0.2917, 0.5, 0.4111, 0.4167, 0.4583, 0.4167, 0.4583, 0.4167, 0.4111, 0.4167, 0.5417, 0.4167, 0.5079, 0.4167, 0.5079, 0.4167, 0.5417, 0.4167, 0.5417, 0.375, 0.5417, 0.3877, 0.5417, 0.3877, 0.5417, 0.375, 0.2772, 0.5, 0.2627, 0.5, 0.2627, 0.5, 0.2772, 0.5, 0.25, 0.6014, 0.2627, 0.6014, 0.2627, 0.634, 0.25, 0.634, 0.75, 0.6226, 0.75, 0.6226, 0.75, 0.6259, 0.75, 0.6259, 0.375, 0.8478, 0.4111, 0.8478, 0.4111, 0.8623, 0.375, 0.8623, 0.375, 0.375, 0.4111, 0.375, 0.4111, 0.3877, 0.375, 0.3877, 0.4583, 0.8478, 0.4843, 0.8478, 0.4843, 0.8623, 0.4583, 0.8623, 0.4583, 0.375, 0.4843, 0.375, 0.4843, 0.3877, 0.4583, 0.3877, 0.2772, 0.6014, 0.2627, 0.6014, 0.2627, 0.6014, 0.2772, 0.6014, 0.25, 0.5279, 0.2627, 0.5279, 0.2627, 0.5279, 0.25, 0.5279, 0.25, 0.5279, 0.2627, 0.5279, 0.2627, 0.5279, 0.25, 0.5279, 0.25, 0.5833, 0.2627, 0.5833, 0.2627, 0.6014, 0.25, 0.6014, 0.2772, 0.5833, 0.2627, 0.5833, 0.2627, 0.5833, 0.2772, 0.5833, 0.2772, 0.6014, 0.2627, 0.6014, 0.2627, 0.6014, 0.2772, 0.6014, 0.75, 0.6207, 0.75, 0.6207, 0.75, 0.6226, 0.75, 0.6226, 0.5417, 0.375, 0.6062, 0.375, 0.6062, 0.3877, 0.5417, 0.3877, 0.5417, 0.8478, 0.6062, 0.8478, 0.6062, 0.8623, 0.5417, 0.8623, 0.7228, 0.5833, 0.7373, 0.5833, 0.7373, 0.5833, 0.7228, 0.5833, 0.75, 0.6667, 0.7373, 0.6667, 0.7373, 0.6667, 0.75, 0.6667, 0.75, 0.6259, 0.75, 0.6259, 0.75, 0.6293, 0.75, 0.6293, 0.75, 0.6437, 0.7451, 0.643, 0.75, 0.6293, 0.75, 0.6293, 0.7468, 0.6667, 0.7364, 0.6651, 0.7451, 0.643, 0.75, 0.6437, 0.7491, 0.6667, 0.737, 0.6662, 0.7364, 0.6651, 0.7468, 0.6667, 0.75, 0.6667, 0.7373, 0.6667, 0.737, 0.6662, 0.7491, 0.6667, 0.7491, 0.5833, 0.737, 0.5838, 0.7373, 0.5833, 0.75, 0.5833, 0.7468, 0.5833, 0.7364, 0.5849, 0.737, 0.5838, 0.7491, 0.5833, 0.75, 0.6063, 0.7451, 0.607, 0.7364, 0.5849, 0.7468, 0.5833, 0.75, 0.6207, 0.75, 0.6207, 0.7451, 0.607, 0.75, 0.6063, 0.2772, 0.5, 0.2627, 0.5, 0.2627, 0.5, 0.2772, 0.5, 0.4843, 0.375, 0.5079, 0.375, 0.5079, 0.3877, 0.4843, 0.3877, 0.5079, 0.375, 0.5417, 0.375, 0.5417, 0.3877, 0.5079, 0.3877, 0.4111, 0.375, 0.4583, 0.375, 0.4583, 0.3877, 0.4111, 0.3877, 0.5417, 0.375, 0.5417, 0.3877, 0.5417, 0.3877, 0.5417, 0.375, 0.7228, 0.5833, 0.7373, 0.5833, 0.7373, 0.5833, 0.7228, 0.5833, 0.25, 0.5, 0.2627, 0.5, 0.2627, 0.5279, 0.25, 0.5279, 0.7228, 0.5, 0.7373, 0.5, 0.7373, 0.5279, 0.7228, 0.5279, 0.25, 0.6667, 0.2627, 0.6667, 0.2627, 0.7122, 0.25, 0.7122, 0.7228, 0.6667, 0.7373, 0.6667, 0.7373, 0.7122, 0.7228, 0.7122, 0.2772, 0.5, 0.2617, 0.5, 0.2627, 0.5, 0.2772, 0.5, 0.4843, 0.8478, 0.5079, 0.8478, 0.5079, 0.8623, 0.4843, 0.8623, 0.75, 0.6667, 0.7373, 0.6667, 0.7298, 0.6667, 0.75, 0.6667, 0.7228, 0.5833, 0.7373, 0.5833, 0.7373, 0.5833, 0.7228, 0.5833, 0.75, 0.6667, 0.7298, 0.6667, 0.7373, 0.6667, 0.75, 0.6667, 0.7228, 0.5279, 0.7373, 0.5279, 0.7373, 0.5833, 0.7228, 0.5833, 0.4111, 0.8478, 0.4583, 0.8478, 0.4583, 0.8623, 0.4111, 0.8623, 0.6062, 0.8478, 0.625, 0.8478, 0.625, 0.8623, 0.6062, 0.8623, 0.7228, 0.7122, 0.7373, 0.7122, 0.7373, 0.75, 0.7228, 0.75, 0.5079, 0.8478, 0.5417, 0.8478, 0.5417, 0.8623, 0.5079, 0.8623, 0.6062, 0.375, 0.625, 0.375, 0.625, 0.3877, 0.6062, 0.3877, 0.5417, 0.375, 0.5417, 0.3877, 0.5417, 0.3877, 0.5417, 0.375, 0.25, 0.634, 0.2627, 0.634, 0.2627, 0.6667, 0.25, 0.6667, 0.25, 0.7122, 0.2627, 0.7122, 0.2627, 0.75, 0.25, 0.75, 0.5079, 0.8333, 0.5417, 0.8333, 0.5417, 0.8478, 0.5079, 0.8478, 0.7083, 0.7122, 0.7228, 0.7122, 0.7228, 0.75, 0.7083, 0.75, 0.6062, 0.8333, 0.625, 0.8333, 0.625, 0.8478, 0.6062, 0.8478, 0.4111, 0.8333, 0.4583, 0.8333, 0.4583, 0.8478, 0.4111, 0.8478, 0.7083, 0.5279, 0.7228, 0.5279, 0.7228, 0.5833, 0.7083, 0.5833, 0.7083, 0.5833, 0.7228, 0.5833, 0.7228, 0.5833, 0.7083, 0.5833, 0.4843, 0.8333, 0.5079, 0.8333, 0.5079, 0.8478, 0.4843, 0.8478, 0.2917, 0.5, 0.2772, 0.5, 0.2772, 0.5, 0.2917, 0.5, 0.7083, 0.6667, 0.7228, 0.6667, 0.7228, 0.7122, 0.7083, 0.7122, 0.7083, 0.5, 0.7228, 0.5, 0.7228, 0.5279, 0.7083, 0.5279, 0.7083, 0.5833, 0.7228, 0.5833, 0.7228, 0.5833, 0.7083, 0.5833, 0.2917, 0.5, 0.2772, 0.5, 0.2772, 0.5, 0.2917, 0.5, 0.75, 0.6259, 0.75, 0.6259, 0.75, 0.6293, 0.75, 0.6293, 0.7083, 0.5833, 0.7228, 0.5833, 0.7228, 0.5833, 0.7083, 0.5833, 0.5417, 0.8333, 0.6062, 0.8333, 0.6062, 0.8478, 0.5417, 0.8478, 0.75, 0.6207, 0.75, 0.6207, 0.75, 0.6226, 0.75, 0.6226, 0.2917, 0.6014, 0.2772, 0.6014, 0.2772, 0.6014, 0.2917, 0.6014, 0.2917, 0.6014, 0.2772, 0.6014, 0.2772, 0.6014, 0.2917, 0.6014, 0.4583, 0.8333, 0.4843, 0.8333, 0.4843, 0.8478, 0.4583, 0.8478, 0.375, 0.8333, 0.4111, 0.8333, 0.4111, 0.8478, 0.375, 0.8478, 0.75, 0.6226, 0.75, 0.6226, 0.75, 0.6259, 0.75, 0.6259, 0.2917, 0.5, 0.2772, 0.5, 0.2772, 0.5, 0.2917, 0.5, 0.5417, 0.3877, 0.5417, 0.4022, 0.5417, 0.4022, 0.5417, 0.3877, 0.2627, 0.6014, 0.2772, 0.6014, 0.2772, 0.634, 0.2627, 0.634, 0.375, 0.3877, 0.4111, 0.3877, 0.4111, 0.4022, 0.375, 0.4022, 0.4583, 0.3877, 0.4843, 0.3877, 0.4843, 0.4022, 0.4583, 0.4022, 0.2627, 0.5279, 0.2772, 0.5279, 0.2772, 0.5279, 0.2627, 0.5279, 0.2627, 0.5279, 0.2772, 0.5279, 0.2772, 0.5279, 0.2627, 0.5279, 0.2627, 0.5833, 0.2772, 0.5833, 0.2772, 0.6014, 0.2627, 0.6014, 0.2772, 0.5279, 0.2917, 0.5279, 0.2917, 0.5279, 0.2772, 0.5279, 0.5417, 0.3877, 0.6062, 0.3877, 0.6062, 0.4022, 0.5417, 0.4022, 0.7373, 0.6667, 0.7228, 0.6667, 0.7228, 0.6667, 0.7373, 0.6667, 0.7451, 0.643, 0.7395, 0.6421, 0.75, 0.6293, 0.75, 0.6293, 0.7364, 0.6651, 0.7245, 0.6632, 0.7395, 0.6421, 0.7451, 0.643, 0.737, 0.6662, 0.7232, 0.6658, 0.7245, 0.6632, 0.7364, 0.6651, 0.7373, 0.6667, 0.7228, 0.6667, 0.7232, 0.6658, 0.737, 0.6662, 0.737, 0.5838, 0.7232, 0.5842, 0.7228, 0.5833, 0.7373, 0.5833, 0.7364, 0.5849, 0.7245, 0.5868, 0.7232, 0.5842, 0.737, 0.5838, 0.7451, 0.607, 0.7395, 0.6079, 0.7245, 0.5868, 0.7364, 0.5849, 0.75, 0.6207, 0.75, 0.6207, 0.7395, 0.6079, 0.7451, 0.607, 0.4843, 0.3877, 0.5079, 0.3877, 0.5079, 0.4022, 0.4843, 0.4022, 0.5079, 0.3877, 0.5417, 0.3877, 0.5417, 0.4022, 0.5079, 0.4022, 0.4111, 0.3877, 0.4583, 0.3877, 0.4583, 0.4022, 0.4111, 0.4022, 0.5417, 0.3877, 0.5417, 0.4022, 0.5417, 0.4022, 0.5417, 0.3877, 0.2627, 0.5, 0.2772, 0.5, 0.2772, 0.5279, 0.2627, 0.5279, 0.2627, 0.6667, 0.2772, 0.6667, 0.2772, 0.7122, 0.2627, 0.7122, 0.7373, 0.6667, 0.7228, 0.6667, 0.7228, 0.6667, 0.7298, 0.6667, 0.7298, 0.6667, 0.7228, 0.6667, 0.7228, 0.6667, 0.7373, 0.6667, 0.6062, 0.3877, 0.625, 0.3877, 0.625, 0.4022, 0.6062, 0.4022, 0.5417, 0.3877, 0.5417, 0.4022, 0.5417, 0.4022, 0.5417, 0.3877, 0.2627, 0.634, 0.2772, 0.634, 0.2772, 0.6667, 0.2627, 0.6667, 0.2627, 0.7122, 0.2772, 0.7122, 0.2772, 0.75, 0.2627, 0.75, 0.5417, 0.3877, 0.5417, 0.4022, 0.5417, 0.4022, 0.5417, 0.3877, 0.2917, 0.5, 0.2772, 0.5, 0.2772, 0.5, 0.2917, 0.5, 0.2772, 0.5, 0.2627, 0.5, 0.2627, 0.5, 0.2772, 0.5, 0.5417, 0.375, 0.5417, 0.3877, 0.5417, 0.3877, 0.5417, 0.375, 0.2917, 0.5, 0.2917, 0.5, 0.2917, 0.5, 0.2917, 0.5, 0.5417, 0.4167, 0.5417, 0.4167, 0.5417, 0.4167, 0.5417, 0.4167, 0.4843, 0.4167, 0.4583, 0.4167, 0.4583, 0.4167, 0.4843, 0.4167, 0.5417, 0.4167, 0.5079, 0.4167, 0.5079, 0.4167, 0.5417, 0.4167, 0.4111, 0.4167, 0.375, 0.4167, 0.375, 0.4167, 0.4111, 0.4167, 0.5079, 0.4167, 0.4843, 0.4167, 0.4843, 0.4167, 0.5079, 0.4167, 0.4583, 0.4167, 0.4111, 0.4167, 0.4111, 0.4167, 0.4583, 0.4167, 0.5417, 0.4022, 0.5417, 0.4167, 0.5417, 0.4167, 0.5417, 0.4022, 0.2627, 0.5, 0.25, 0.5, 0.25, 0.5, 0.2627, 0.5, 0.5417, 0.4167, 0.5417, 0.4167, 0.5417, 0.4167, 0.5417, 0.4167, 0.2917, 0.5, 0.2917, 0.5, 0.2917, 0.5, 0.2917, 0.5, 0.4583, 0.4167, 0.4111, 0.4167, 0.4111, 0.4167, 0.4583, 0.4167, 0.4111, 0.4167, 0.4583, 0.4167, 0.4583, 0.4167, 0.4111, 0.4167, 0.2917, 0.5, 0.2917, 0.5, 0.2917, 0.5, 0.2917, 0.5, 0.5079, 0.4167, 0.4843, 0.4167, 0.4843, 0.4167, 0.5079, 0.4167, 0.5417, 0.4167, 0.5079, 0.4167, 0.5079, 0.4167, 0.5417, 0.4167, 0.5417, 0.4167, 0.5417, 0.4167, 0.5417, 0.4167, 0.5417, 0.4167, 0.375, 0.4167, 0.4111, 0.4167, 0.4111, 0.4167, 0.375, 0.4167, 0.5079, 0.4167, 0.5417, 0.4167, 0.5417, 0.4167, 0.5079, 0.4167, 0.4111, 0.4167, 0.3755, 0.4167, 0.375, 0.4167, 0.4111, 0.4167, 0.4843, 0.4167, 0.5079, 0.4167, 0.5079, 0.4167, 0.4843, 0.4167, 0.4583, 0.4167, 0.4843, 0.4167, 0.4843, 0.4167, 0.4583, 0.4167, 0.4843, 0.4167, 0.4583, 0.4167, 0.4583, 0.4167, 0.4843, 0.4167, 0.4843, 0.4167, 0.4583, 0.4167, 0.4583, 0.4167, 0.4843, 0.4167, 0.4111, 0.4167, 0.375, 0.4167, 0.375, 0.4167, 0.4111, 0.4167, 0.5417, 0.4167, 0.5079, 0.4167, 0.5079, 0.4167, 0.5417, 0.4167, 0.5079, 0.4167, 0.4843, 0.4167, 0.4843, 0.4167, 0.5079, 0.4167, 0.4583, 0.4167, 0.4111, 0.4167, 0.4111, 0.4167, 0.4583, 0.4167, 0.5417, 0.4167, 0.5417, 0.4167, 0.5417, 0.4167, 0.5417, 0.4167, 0.4583, 0.4167, 0.4843, 0.4167, 0.4843, 0.4167, 0.4583, 0.4167, 0.2917, 0.5, 0.2917, 0.5, 0.2917, 0.5, 0.2917, 0.5, 0.4111, 0.4167, 0.4583, 0.4167, 0.4583, 0.4167, 0.4111, 0.4167, 0.5079, 0.4167, 0.4843, 0.4167, 0.4843, 0.4167, 0.5079, 0.4167, 0.4583, 0.4167, 0.4111, 0.4167, 0.4111, 0.4167, 0.4583, 0.4167, 0.5079, 0.4167, 0.5417, 0.4167, 0.5417, 0.4167, 0.5079, 0.4167, 0.5417, 0.3877, 0.5417, 0.4022, 0.5417, 0.4022, 0.5417, 0.3877, 0.2917, 0.5, 0.2772, 0.5, 0.2772, 0.5, 0.2917, 0.5, 0.5417, 0.375, 0.5417, 0.3877, 0.5417, 0.3877, 0.5417, 0.375, 0.2772, 0.5, 0.2627, 0.5, 0.2627, 0.5, 0.2772, 0.5, 0.4583, 0.4167, 0.4111, 0.4167, 0.4111, 0.4167, 0.4583, 0.4167, 0.5079, 0.4167, 0.4843, 0.4167, 0.4843, 0.4167, 0.5079, 0.4167, 0.4111, 0.4167, 0.375, 0.4167, 0.375, 0.4167, 0.4111, 0.4167, 0.2627, 0.5, 0.25, 0.5, 0.25, 0.5, 0.2627, 0.5, 0.5417, 0.4167, 0.5079, 0.4167, 0.5079, 0.4167, 0.5417, 0.4167, 0.4843, 0.4167, 0.4583, 0.4167, 0.4583, 0.4167, 0.4843, 0.4167, 0.5417, 0.4022, 0.5417, 0.4167, 0.5417, 0.4167, 0.5417, 0.4022, 0.5417, 0.3877, 0.5417, 0.4022, 0.5417, 0.4022, 0.5417, 0.3877, 0.2917, 0.5, 0.2772, 0.5, 0.2772, 0.5, 0.2917, 0.5, 0.5417, 0.375, 0.5417, 0.3877, 0.5417, 0.3877, 0.5417, 0.375, 0.2772, 0.5, 0.2627, 0.5, 0.2617, 0.5, 0.2772, 0.5, 0.4583, 0.4167, 0.4111, 0.4167, 0.4111, 0.4167, 0.4583, 0.4167, 0.5079, 0.4167, 0.4843, 0.4167, 0.4843, 0.4167, 0.5079, 0.4167, 0.4111, 0.4167, 0.375, 0.4167, 0.3753, 0.4167, 0.4111, 0.4167, 0.5417, 0.4167, 0.5079, 0.4167, 0.5079, 0.4167, 0.5417, 0.4167, 0.2627, 0.5, 0.25, 0.5, 0.25, 0.5, 0.2617, 0.5, 0.4843, 0.4167, 0.4583, 0.4167, 0.4583, 0.4167, 0.4843, 0.4167, 0.5417, 0.4022, 0.5417, 0.4167, 0.5417, 0.4167, 0.5417, 0.4022, 0.5417, 0.3877, 0.5417, 0.4022, 0.5417, 0.4022, 0.5417, 0.3877, 0.2917, 0.5, 0.2772, 0.5, 0.2772, 0.5, 0.2917, 0.5, 0.5417, 0.375, 0.5417, 0.3877, 0.5417, 0.3877, 0.5417, 0.375, 0.2772, 0.5, 0.2627, 0.5, 0.2627, 0.5, 0.2772, 0.5, 0.4583, 0.4167, 0.4111, 0.4167, 0.4111, 0.4167, 0.4583, 0.4167, 0.5079, 0.4167, 0.4843, 0.4167, 0.4843, 0.4167, 0.5079, 0.4167, 0.4111, 0.4167, 0.375, 0.4167, 0.375, 0.4167, 0.4111, 0.4167, 0.2627, 0.5, 0.25, 0.5, 0.25, 0.5, 0.2627, 0.5, 0.5417, 0.4167, 0.5079, 0.4167, 0.5079, 0.4167, 0.5417, 0.4167, 0.4843, 0.4167, 0.4583, 0.4167, 0.4583, 0.4167, 0.4843, 0.4167, 0.5417, 0.4022, 0.5417, 0.4167, 0.5417, 0.4167, 0.5417, 0.4022, 0.2917, 0.5, 0.2917, 0.5, 0.2917, 0.5, 0.2917, 0.5, 0.5417, 0.4167, 0.5417, 0.4167, 0.5417, 0.4167, 0.5417, 0.4167, 0.4583, 0.4167, 0.4111, 0.4167, 0.4111, 0.4167, 0.4583, 0.4167, 0.5079, 0.4167, 0.4843, 0.4167, 0.4843, 0.4167, 0.5079, 0.4167, 0.5417, 0.4167, 0.5079, 0.4167, 0.5079, 0.4167, 0.5417, 0.4167, 0.4111, 0.4167, 0.375, 0.4167, 0.375, 0.4167, 0.4111, 0.4167, 0.4843, 0.4167, 0.4583, 0.4167, 0.4583, 0.4167, 0.4843, 0.4167, 0.5417, 0.4167, 0.5417, 0.4167, 0.5417, 0.4167, 0.5417, 0.4167, 0.2917, 0.5, 0.2917, 0.5, 0.2917, 0.5, 0.2917, 0.5, 0.4111, 0.4167, 0.4583, 0.4167, 0.4583, 0.4167, 0.4111, 0.4167, 0.2917, 0.5, 0.2917, 0.5, 0.2917, 0.5, 0.2917, 0.5, 0.5417, 0.4167, 0.5417, 0.4167, 0.5417, 0.4167, 0.5417, 0.4167, 0.375, 0.4167, 0.4111, 0.4167, 0.4111, 0.4167, 0.375, 0.4167, 0.5079, 0.4167, 0.5417, 0.4167, 0.5417, 0.4167, 0.5079, 0.4167, 0.4843, 0.4167, 0.5079, 0.4167, 0.5079, 0.4167, 0.4843, 0.4167, 0.4583, 0.4167, 0.4843, 0.4167, 0.4843, 0.4167, 0.4583, 0.4167, 0.2772, 0.5279, 0.2917, 0.5279, 0.2917, 0.5833, 0.2772, 0.5833, 0.25, 0.5279, 0.2627, 0.5279, 0.2627, 0.5833, 0.25, 0.5833, 0.2627, 0.5279, 0.2772, 0.5279, 0.2772, 0.5833, 0.2627, 0.5833, 0.2917, 0.5279, 0.2917, 0.5833, 0.2917, 0.5833, 0.2917, 0.5279, 0.2627, 0.5279, 0.2772, 0.5279, 0.2772, 0.5279, 0.2627, 0.5279, 0.25, 0.5279, 0.2627, 0.5279, 0.2627, 0.5279, 0.25, 0.5279, 0.2917, 0.5833, 0.2917, 0.5833, 0.2917, 0.5833, 0.2917, 0.5833, 0.2772, 0.5833, 0.2917, 0.5833, 0.2917, 0.5833, 0.2772, 0.5833, 0.2917, 0.5833, 0.2772, 0.5833, 0.2772, 0.5833, 0.2917, 0.5833, 0.2627, 0.5833, 0.2772, 0.5833, 0.2772, 0.5833, 0.2627, 0.5833, 0.0, 0.0, 0.0, 0.0, 0.0, 0.0, 0.0, 0.0, 0.25, 0.5833, 0.2627, 0.5833, 0.2627, 0.5833, 0.25, 0.5833, 0.2627, 0.5833, 0.2772, 0.5833, 0.2772, 0.5833, 0.2627, 0.5833, 0.0, 0.0, 0.0, 0.0, 0.0, 0.0, 0.0, 0.0, 0.2627, 0.5833, 0.25, 0.5833, 0.25, 0.5833, 0.2627, 0.5833, 0.2917, 0.5833, 0.2772, 0.5833, 0.2772, 0.5833, 0.2917, 0.5833, 0.0, 0.0, 0.0, 0.0, 0.0, 0.0, 0.0, 0.0, 0.2772, 0.5833, 0.2627, 0.5833, 0.2627, 0.5833, 0.2772, 0.5833, 0.25, 0.5833, 0.2627, 0.5833, 0.2627, 0.5833, 0.25, 0.5833, 0.2627, 0.5833, 0.25, 0.5833, 0.25, 0.5833, 0.2627, 0.5833, 0.2917, 0.5833, 0.2917, 0.5833, 0.2917, 0.5833, 0.2917, 0.5833, 0.2772, 0.5833, 0.2917, 0.5833, 0.2917, 0.5833, 0.2772, 0.5833, 0.25, 0.5833, 0.2627, 0.5833, 0.2627, 0.5833, 0.25, 0.5833, 0.2772, 0.5833, 0.2627, 0.5833, 0.2627, 0.5833, 0.2772, 0.5833, 0.2772, 0.5833, 0.2627, 0.5833, 0.2627, 0.5833, 0.2772, 0.5833, 0.2917, 0.5833, 0.2772, 0.5833, 0.2772, 0.5833, 0.2917, 0.5833, 0.2627, 0.5833, 0.25, 0.5833, 0.25, 0.5833, 0.2627, 0.5833, 0.2627, 0.5833, 0.2772, 0.5833, 0.2772, 0.5833, 0.2627, 0.5833, 0.2917, 0.5833, 0.2772, 0.5833, 0.2772, 0.5833, 0.2917, 0.5833, 0.2627, 0.5833, 0.25, 0.5833, 0.25, 0.5833, 0.2627, 0.5833, 0.2917, 0.5833, 0.2917, 0.5833, 0.2917, 0.5833, 0.2917, 0.5833, 0.2772, 0.5833, 0.2917, 0.5833, 0.2917, 0.5833, 0.2772, 0.5833, 0.4843, 0.375, 0.4583, 0.375, 0.4111, 0.375, 0.375, 0.375, 0.5417, 0.375, 0.5079, 0.375, 0.625, 0.6014, 0.6667, 0.6014, 0.6667, 0.634, 0.625, 0.634, 0.2917, 0.6014, 0.3333, 0.6014, 0.3333, 0.634, 0.2917, 0.634, 0.375, 0.75, 0.4111, 0.75, 0.4111, 0.7917, 0.375, 0.7917, 0.375, 0.4167, 0.4111, 0.4167, 0.4111, 0.4583, 0.375, 0.4583, 0.4583, 0.4167, 0.4843, 0.4167, 0.4843, 0.4583, 0.4583, 0.4583, 0.4583, 0.75, 0.4843, 0.75, 0.4843, 0.7917, 0.4583, 0.7917, 0.625, 0.5833, 0.6667, 0.5833, 0.6667, 0.6014, 0.625, 0.6014, 0.2917, 0.5833, 0.3333, 0.5833, 0.3333, 0.6014, 0.2917, 0.6014, 0.5417, 0.4167, 0.6062, 0.4167, 0.6062, 0.4583, 0.5417, 0.4583, 0.5417, 0.75, 0.6062, 0.75, 0.6062, 0.7917, 0.5417, 0.7917, 0.625, 0.5, 0.6667, 0.5, 0.6667, 0.5279, 0.625, 0.5279, 0.2917, 0.5, 0.3333, 0.5, 0.3333, 0.5279, 0.2917, 0.5279, 0.2917, 0.6667, 0.3333, 0.6667, 0.3333, 0.7122, 0.2917, 0.7122, 0.625, 0.6667, 0.6667, 0.6667, 0.6667, 0.7122, 0.625, 0.7122, 0.4843, 0.75, 0.5079, 0.75, 0.5079, 0.7917, 0.4843, 0.7917, 0.4843, 0.4167, 0.5079, 0.4167, 0.5079, 0.4583, 0.4843, 0.4583, 0.5079, 0.4167, 0.5417, 0.4167, 0.5417, 0.4583, 0.5079, 0.4583, 0.4111, 0.4167, 0.4583, 0.4167, 0.4583, 0.4583, 0.4111, 0.4583, 0.6062, 0.75, 0.625, 0.75, 0.625, 0.7917, 0.6062, 0.7917, 0.5079, 0.75, 0.5417, 0.75, 0.5417, 0.7917, 0.5079, 0.7917, 0.4111, 0.75, 0.4583, 0.75, 0.4583, 0.7917, 0.4111, 0.7917, 0.2917, 0.634, 0.3333, 0.634, 0.3333, 0.6667, 0.2917, 0.6667, 0.2917, 0.5279, 0.3333, 0.5279, 0.3333, 0.5833, 0.2917, 0.5833, 0.625, 0.634, 0.6667, 0.634, 0.6667, 0.6667, 0.625, 0.6667, 0.625, 0.5279, 0.6667, 0.5279, 0.6667, 0.5833, 0.625, 0.5833, 0.625, 0.7122, 0.6667, 0.7122, 0.6667, 0.75, 0.625, 0.75, 0.2917, 0.7122, 0.3333, 0.7122, 0.3333, 0.75, 0.2917, 0.75, 0.6062, 0.4167, 0.625, 0.4167, 0.625, 0.4583, 0.6062, 0.4583, 0.7298, 0.6667, 0.7228, 0.6667, 0.7228, 0.6667, 0.7298, 0.6667, 0.7083, 0.5833, 0.7228, 0.5833, 0.7228, 0.5833, 0.7083, 0.5833, 0.7298, 0.6667, 0.75, 0.6667, 0.75, 0.6667, 0.7373, 0.6667, 0.7228, 0.5833, 0.7373, 0.5833, 0.7373, 0.5833, 0.7228, 0.5833, 0.7083, 0.6667, 0.7083, 0.634, 0.7083, 0.634, 0.7083, 0.6667, 0.7083, 0.634, 0.7083, 0.6014, 0.7083, 0.6014, 0.7083, 0.634, 0.7373, 0.5833, 0.75, 0.5833, 0.75, 0.5833, 0.7373, 0.5833, 0.7083, 0.6014, 0.7083, 0.5833, 0.7083, 0.5833, 0.7083, 0.6014, 0.7228, 0.6667, 0.7083, 0.6667, 0.7083, 0.6667, 0.7228, 0.6667, 0.75, 0.6667, 0.7373, 0.6667, 0.7373, 0.6667, 0.75, 0.6667, 0.7298, 0.6667, 0.7373, 0.6667, 0.75, 0.6667, 0.7298, 0.6667, 0.7298, 0.6667, 0.7373, 0.6667, 0.7373, 0.6667])
me_cube_001.update()

# ---- objects
ob_empty = bpy.data.objects.new('Empty', None)
ob_empty_001 = bpy.data.objects.new('Empty.001', None)
ob_cube = bpy.data.objects.new('Cube', me_cube_001)

# ---- transforms, parenting, visibility, modifiers, constraints
ob_empty.location = (1.713, 3.0, 0.0)
ob_empty.rotation_euler = (1.571, -0.0, -0.0)
ob_empty.empty_display_type = 'IMAGE'
ob_empty.empty_display_size = 5.0
ob_empty.use_empty_image_alpha = True
ob_empty.color = (1.0, 1.0, 1.0, 0.5)
ob_empty_001.location = (-3.016, 0.3248, 0.0)
ob_empty_001.rotation_euler = (1.571, -0.0, 1.571)
ob_empty_001.empty_display_type = 'IMAGE'
ob_empty_001.empty_display_size = 5.0
ob_empty_001.use_empty_image_alpha = True
ob_empty_001.color = (1.0, 1.0, 1.0, 0.5)
ob_cube.location = (0.0, 0.0, -0.3691)
ob_cube.scale = (0.3716, 0.3716, 0.3716)
_m = ob_cube.modifiers.new('Mirror', 'MIRROR')
_m.use_clip = True

# ---- collection membership
col_collection.objects.link(ob_empty)
col_collection.objects.link(ob_empty_001)
col_collection.objects.link(ob_cube)

# ---- scene / render settings (as saved in the file)
scene.frame_start = 1; scene.frame_end = 250; scene.frame_set(1)
scene.render.engine = 'BLENDER_EEVEE_NEXT'
bpy.context.view_layer.update()

# ---- added for rendering (the .blend has no active camera and no usable light): camera, sun
cam_auto = bpy.data.cameras.new('AutoCamera')
cam_auto.lens = 50.0
cam_auto.sensor_width = 36.0
cam_auto.clip_end = 1000.0
ob_auto_camera = bpy.data.objects.new('AutoCamera', cam_auto)
scene.collection.objects.link(ob_auto_camera)
ob_auto_camera.location = (2.52122, -2.69724, 1.88229)
ob_auto_camera.rotation_euler = (1.09748, -7.21219e-08, 0.694738)
scene.camera = ob_auto_camera
light_auto_sun = bpy.data.lights.new('AutoSun', 'SUN')
light_auto_sun.energy = 3.0
light_auto_sun.angle = 0.0523599
ob_auto_sun = bpy.data.objects.new('AutoSun', light_auto_sun)
scene.collection.objects.link(ob_auto_sun)
ob_auto_sun.rotation_euler = (0.872665, 0.174533, 0.523599)
bpy.context.view_layer.update()
